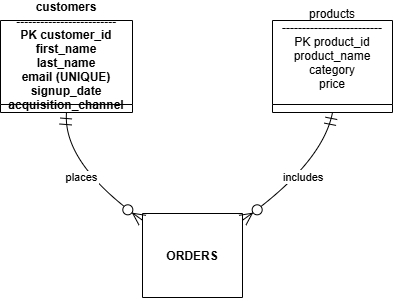

The diagram above was exported from draw.io. Its source (the exported page's mxGraphModel, read from the mxfile embedded in the PNG):
<mxGraphModel dx="862" dy="1523" grid="1" gridSize="10" guides="1" tooltips="1" connect="1" arrows="1" fold="1" page="1" pageScale="1" pageWidth="850" pageHeight="1100" math="0" shadow="0">
  <root>
    <mxCell id="0" />
    <mxCell id="1" parent="0" />
    <mxCell id="2" parent="1" style="shape=table;startSize=84;container=1;collapsible=0;childLayout=tableLayout;fixedRows=1;rowLines=1;fontStyle=1;align=center;resizeLast=1;" value="customers&#10;-------------------------&#10;PK customer_id&#10;first_name&#10;last_name&#10;email (UNIQUE)&#10;signup_date&#10;acquisition_channel&#10;" vertex="1">
      <mxGeometry height="92" width="132" x="8" as="geometry" />
    </mxCell>
    <mxCell id="3" parent="1" style="shape=table;startSize=84;container=1;collapsible=0;childLayout=tableLayout;fixedRows=1;rowLines=1;fontStyle=1;align=center;resizeLast=1;" value="ORDERS" vertex="1">
      <mxGeometry height="84" width="100" x="150" y="193" as="geometry" />
    </mxCell>
    <mxCell id="4" parent="1" style="shape=table;startSize=84;container=1;collapsible=0;childLayout=tableLayout;fixedRows=1;rowLines=1;fontStyle=0;align=center;resizeLast=1;" value="products&#10;-------------------------&#10;PK product_id&#10;product_name&#10;category&#10;price&#10;&#10;" vertex="1">
      <mxGeometry height="92" width="120" x="280" as="geometry" />
    </mxCell>
    <mxCell id="5" edge="1" parent="1" source="2" style="curved=1;startArrow=ERmandOne;startSize=10;;endArrow=ERzeroToMany;endSize=10;;exitX=0.5;exitY=1;entryX=0;entryY=0.08;" target="3" value="places">
      <mxGeometry relative="1" as="geometry">
        <Array as="points">
          <mxPoint x="70" y="143" />
        </Array>
      </mxGeometry>
    </mxCell>
    <mxCell id="6" edge="1" parent="1" source="4" style="curved=1;startArrow=ERmandOne;startSize=10;;endArrow=ERzeroToMany;endSize=10;;exitX=0.5;exitY=1;entryX=1;entryY=0.08;" target="3" value="includes">
      <mxGeometry relative="1" as="geometry">
        <Array as="points">
          <mxPoint x="330" y="143" />
        </Array>
      </mxGeometry>
    </mxCell>
  </root>
</mxGraphModel>